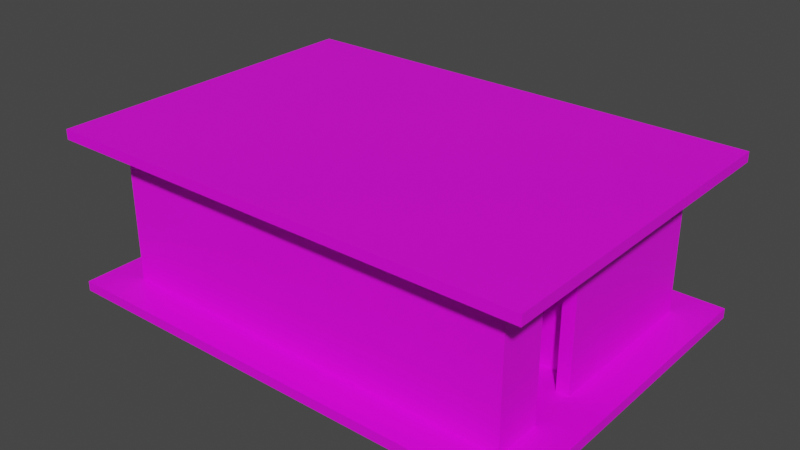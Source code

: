 # Source: casa_bin.blend  (saved by Blender 2.91.10; exported with 4.5.12 LTS)
import bpy
from mathutils import Matrix  # noqa: F401  (used for matrix-valued properties, if any)

bpy.ops.wm.read_factory_settings(use_empty=True)
scene = bpy.context.scene
scene.name = 'Scene'

# ---- collections
col_casa2_svg = bpy.data.collections.new('casa2.svg'); scene.collection.children.link(col_casa2_svg)

# ---- images (referenced by path relative to the original .blend; pixels are not part of the script)
import os
ASSET_DIR = os.environ.get("B2B_ASSET_DIR", "")  # directory of the original .blend (textures are referenced by path, not embedded)
HERE = os.path.dirname(os.path.abspath(__file__))  # packed textures are extracted next to this script under _unpacked/

def load_image(name, relpath, width, height, colorspace="sRGB"):
    """Load a texture the original file referenced (path relative to the .blend, or extracted next to this script)."""
    p = next((c for c in (os.path.join(HERE, relpath), os.path.join(ASSET_DIR, relpath)) if relpath and os.path.exists(c)), "")
    if p:
        img = bpy.data.images.load(p, check_existing=True)
        img.name = name
    else:  # same state as the original file: an image datablock whose file is absent (Cycles renders it pink)
        img = bpy.data.images.new(name, width, height)
        img.source = "FILE"
        img.filepath = "//" + (relpath or name)
    img.colorspace_settings.name = colorspace
    return img
img_the_biggest_wet_bake_jpg = load_image('the biggest wet bake.jpg', 'the biggest wet bake.jpg', 1024, 1024, 'sRGB')

# ---- materials (node trees are filled in below, after node groups)
mat_navpoints = bpy.data.materials.new('navpoints')
mat_living_room = bpy.data.materials.new('living room')
mat_roof_bathroom = bpy.data.materials.new('roof bathroom')
mat_roof = bpy.data.materials.new('roof')
mat_roof_room = bpy.data.materials.new('roof room')
mat_floor = bpy.data.materials.new('floor')
mat_floor_living = bpy.data.materials.new('floor living')
mat_floor_room = bpy.data.materials.new('floor room')
mat_walls_bathroom = bpy.data.materials.new('walls bathroom')
mat_walls_room = bpy.data.materials.new('walls room')
mat_outside = bpy.data.materials.new('outside')
mat_floor_bathroom = bpy.data.materials.new('floor bathroom')

# ---- material node trees
mat_navpoints.use_nodes = True; mat_navpoints.node_tree.nodes.clear()
_N = mat_navpoints.node_tree.nodes; _L = mat_navpoints.node_tree.links
n0 = _N.new('ShaderNodeBsdfPrincipled'); n0.name = 'Principled BSDF'; n0.location = (10, 300)
n0.distribution = 'GGX'
n0.subsurface_method = 'BURLEY'
n0.inputs[0].default_value = (0.8, 0.01119, 0.02042, 1.0)
n0.inputs[3].default_value = 1.45
n0.inputs[27].default_value = (0.0, 0.0, 0.0, 1.0)
n0.inputs[28].default_value = 1.0
n1 = _N.new('ShaderNodeOutputMaterial'); n1.name = 'Material Output'; n1.location = (300, 300)
_L.new(n0.outputs[0], n1.inputs[0])
n1.is_active_output = True
mat_living_room.use_nodes = True; mat_living_room.node_tree.nodes.clear()
_N = mat_living_room.node_tree.nodes; _L = mat_living_room.node_tree.links
n0 = _N.new('ShaderNodeBsdfPrincipled'); n0.name = 'Principled BSDF'; n0.location = (10, 300)
n0.distribution = 'GGX'
n0.subsurface_method = 'BURLEY'
n0.inputs[3].default_value = 1.45
n0.inputs[27].default_value = (0.0, 0.0, 0.0, 1.0)
n0.inputs[28].default_value = 1.0
n1 = _N.new('ShaderNodeOutputMaterial'); n1.name = 'Material Output'; n1.location = (300, 300)
n2 = _N.new('ShaderNodeTexImage'); n2.name = 'Image Texture'; n2.location = (-369, 256)
n2.image = img_the_biggest_wet_bake_jpg
_L.new(n0.outputs[0], n1.inputs[0])
_L.new(n2.outputs[0], n0.inputs[0])
n1.is_active_output = True
mat_roof_bathroom.use_nodes = True; mat_roof_bathroom.node_tree.nodes.clear()
_N = mat_roof_bathroom.node_tree.nodes; _L = mat_roof_bathroom.node_tree.links
n0 = _N.new('ShaderNodeBsdfPrincipled'); n0.name = 'Principled BSDF'; n0.location = (10, 300)
n0.distribution = 'GGX'
n0.subsurface_method = 'BURLEY'
n0.inputs[3].default_value = 1.45
n0.inputs[27].default_value = (0.0, 0.0, 0.0, 1.0)
n0.inputs[28].default_value = 1.0
n1 = _N.new('ShaderNodeOutputMaterial'); n1.name = 'Material Output'; n1.location = (300, 300)
n2 = _N.new('ShaderNodeTexImage'); n2.name = 'Image Texture'; n2.location = (-403, 181)
n2.image = img_the_biggest_wet_bake_jpg
_L.new(n0.outputs[0], n1.inputs[0])
_L.new(n2.outputs[0], n0.inputs[0])
n1.is_active_output = True
mat_roof.use_nodes = True; mat_roof.node_tree.nodes.clear()
_N = mat_roof.node_tree.nodes; _L = mat_roof.node_tree.links
n0 = _N.new('ShaderNodeBsdfPrincipled'); n0.name = 'Principled BSDF'; n0.location = (10, 300)
n0.distribution = 'GGX'
n0.subsurface_method = 'BURLEY'
n0.inputs[3].default_value = 1.45
n0.inputs[27].default_value = (0.0, 0.0, 0.0, 1.0)
n0.inputs[28].default_value = 1.0
n1 = _N.new('ShaderNodeOutputMaterial'); n1.name = 'Material Output'; n1.location = (300, 300)
n2 = _N.new('ShaderNodeTexImage'); n2.name = 'Image Texture'; n2.location = (-403, 181)
n2.image = img_the_biggest_wet_bake_jpg
_L.new(n0.outputs[0], n1.inputs[0])
_L.new(n2.outputs[0], n0.inputs[0])
n1.is_active_output = True
mat_roof_room.use_nodes = True; mat_roof_room.node_tree.nodes.clear()
_N = mat_roof_room.node_tree.nodes; _L = mat_roof_room.node_tree.links
n0 = _N.new('ShaderNodeBsdfPrincipled'); n0.name = 'Principled BSDF'; n0.location = (10, 300)
n0.distribution = 'GGX'
n0.subsurface_method = 'BURLEY'
n0.inputs[3].default_value = 1.45
n0.inputs[27].default_value = (0.0, 0.0, 0.0, 1.0)
n0.inputs[28].default_value = 1.0
n1 = _N.new('ShaderNodeOutputMaterial'); n1.name = 'Material Output'; n1.location = (300, 300)
n2 = _N.new('ShaderNodeTexImage'); n2.name = 'Image Texture'; n2.location = (-403, 181)
n2.image = img_the_biggest_wet_bake_jpg
_L.new(n0.outputs[0], n1.inputs[0])
_L.new(n2.outputs[0], n0.inputs[0])
n1.is_active_output = True
mat_floor.use_nodes = True; mat_floor.node_tree.nodes.clear()
_N = mat_floor.node_tree.nodes; _L = mat_floor.node_tree.links
n0 = _N.new('ShaderNodeBsdfPrincipled'); n0.name = 'Principled BSDF'; n0.location = (10, 300)
n0.distribution = 'GGX'
n0.subsurface_method = 'BURLEY'
n0.inputs[3].default_value = 1.45
n0.inputs[27].default_value = (0.0, 0.0, 0.0, 1.0)
n0.inputs[28].default_value = 1.0
n1 = _N.new('ShaderNodeOutputMaterial'); n1.name = 'Material Output'; n1.location = (300, 300)
n2 = _N.new('ShaderNodeTexImage'); n2.name = 'Image Texture'; n2.location = (-403, 181)
n2.image = img_the_biggest_wet_bake_jpg
_L.new(n0.outputs[0], n1.inputs[0])
_L.new(n2.outputs[0], n0.inputs[0])
n1.is_active_output = True
mat_floor_living.use_nodes = True; mat_floor_living.node_tree.nodes.clear()
_N = mat_floor_living.node_tree.nodes; _L = mat_floor_living.node_tree.links
n0 = _N.new('ShaderNodeBsdfPrincipled'); n0.name = 'Principled BSDF'; n0.location = (10, 300)
n0.distribution = 'GGX'
n0.subsurface_method = 'BURLEY'
n0.inputs[3].default_value = 1.45
n0.inputs[27].default_value = (0.0, 0.0, 0.0, 1.0)
n0.inputs[28].default_value = 1.0
n1 = _N.new('ShaderNodeOutputMaterial'); n1.name = 'Material Output'; n1.location = (300, 300)
n2 = _N.new('ShaderNodeTexImage'); n2.name = 'Image Texture'; n2.location = (-403, 181)
n2.image = img_the_biggest_wet_bake_jpg
_L.new(n0.outputs[0], n1.inputs[0])
_L.new(n2.outputs[0], n0.inputs[0])
n1.is_active_output = True
mat_floor_room.use_nodes = True; mat_floor_room.node_tree.nodes.clear()
_N = mat_floor_room.node_tree.nodes; _L = mat_floor_room.node_tree.links
n0 = _N.new('ShaderNodeBsdfPrincipled'); n0.name = 'Principled BSDF'; n0.location = (10, 300)
n0.distribution = 'GGX'
n0.subsurface_method = 'BURLEY'
n0.inputs[3].default_value = 1.45
n0.inputs[27].default_value = (0.0, 0.0, 0.0, 1.0)
n0.inputs[28].default_value = 1.0
n1 = _N.new('ShaderNodeOutputMaterial'); n1.name = 'Material Output'; n1.location = (300, 300)
n2 = _N.new('ShaderNodeTexImage'); n2.name = 'Image Texture'; n2.location = (-403, 181)
n2.image = img_the_biggest_wet_bake_jpg
_L.new(n0.outputs[0], n1.inputs[0])
_L.new(n2.outputs[0], n0.inputs[0])
n1.is_active_output = True
mat_walls_bathroom.use_nodes = True; mat_walls_bathroom.node_tree.nodes.clear()
_N = mat_walls_bathroom.node_tree.nodes; _L = mat_walls_bathroom.node_tree.links
n0 = _N.new('ShaderNodeBsdfPrincipled'); n0.name = 'Principled BSDF'; n0.location = (10, 300)
n0.distribution = 'GGX'
n0.subsurface_method = 'BURLEY'
n0.inputs[3].default_value = 1.45
n0.inputs[27].default_value = (0.0, 0.0, 0.0, 1.0)
n0.inputs[28].default_value = 1.0
n1 = _N.new('ShaderNodeOutputMaterial'); n1.name = 'Material Output'; n1.location = (300, 300)
n2 = _N.new('ShaderNodeTexImage'); n2.name = 'Image Texture'; n2.location = (-403, 181)
n2.image = img_the_biggest_wet_bake_jpg
_L.new(n0.outputs[0], n1.inputs[0])
_L.new(n2.outputs[0], n0.inputs[0])
n1.is_active_output = True
mat_walls_room.use_nodes = True; mat_walls_room.node_tree.nodes.clear()
_N = mat_walls_room.node_tree.nodes; _L = mat_walls_room.node_tree.links
n0 = _N.new('ShaderNodeBsdfPrincipled'); n0.name = 'Principled BSDF'; n0.location = (10, 300)
n0.distribution = 'GGX'
n0.subsurface_method = 'BURLEY'
n0.inputs[3].default_value = 1.45
n0.inputs[27].default_value = (0.0, 0.0, 0.0, 1.0)
n0.inputs[28].default_value = 1.0
n1 = _N.new('ShaderNodeOutputMaterial'); n1.name = 'Material Output'; n1.location = (300, 300)
n2 = _N.new('ShaderNodeTexImage'); n2.name = 'Image Texture'; n2.location = (-403, 181)
n2.image = img_the_biggest_wet_bake_jpg
_L.new(n0.outputs[0], n1.inputs[0])
_L.new(n2.outputs[0], n0.inputs[0])
n1.is_active_output = True
mat_outside.use_nodes = True; mat_outside.node_tree.nodes.clear()
_N = mat_outside.node_tree.nodes; _L = mat_outside.node_tree.links
n0 = _N.new('ShaderNodeBsdfPrincipled'); n0.name = 'Principled BSDF'; n0.location = (10, 300)
n0.distribution = 'GGX'
n0.subsurface_method = 'BURLEY'
n0.inputs[3].default_value = 1.45
n0.inputs[27].default_value = (0.0, 0.0, 0.0, 1.0)
n0.inputs[28].default_value = 1.0
n1 = _N.new('ShaderNodeOutputMaterial'); n1.name = 'Material Output'; n1.location = (300, 300)
n2 = _N.new('ShaderNodeTexImage'); n2.name = 'Image Texture'; n2.location = (-403, 181)
n2.image = img_the_biggest_wet_bake_jpg
_L.new(n0.outputs[0], n1.inputs[0])
_L.new(n2.outputs[0], n0.inputs[0])
n1.is_active_output = True
mat_floor_bathroom.use_nodes = True; mat_floor_bathroom.node_tree.nodes.clear()
_N = mat_floor_bathroom.node_tree.nodes; _L = mat_floor_bathroom.node_tree.links
n0 = _N.new('ShaderNodeBsdfPrincipled'); n0.name = 'Principled BSDF'; n0.location = (10, 300)
n0.distribution = 'GGX'
n0.subsurface_method = 'BURLEY'
n0.inputs[3].default_value = 1.45
n0.inputs[27].default_value = (0.0, 0.0, 0.0, 1.0)
n0.inputs[28].default_value = 1.0
n1 = _N.new('ShaderNodeOutputMaterial'); n1.name = 'Material Output'; n1.location = (300, 300)
n2 = _N.new('ShaderNodeTexImage'); n2.name = 'Image Texture'; n2.location = (-403, 181)
n2.image = img_the_biggest_wet_bake_jpg
_L.new(n0.outputs[0], n1.inputs[0])
_L.new(n2.outputs[0], n0.inputs[0])
n1.is_active_output = True

# ---- world
world_world = bpy.data.worlds.new('World'); scene.world = world_world
world_world.use_nodes = True; world_world.node_tree.nodes.clear()
_N = world_world.node_tree.nodes; _L = world_world.node_tree.links
n0 = _N.new('ShaderNodeOutputWorld'); n0.name = 'World Output'; n0.location = (300, 300)
n1 = _N.new('ShaderNodeBackground'); n1.name = 'Background'; n1.location = (10, 300)
n1.inputs[0].default_value = (0.05088, 0.05088, 0.05088, 1.0)
_L.new(n1.outputs[0], n0.inputs[0])
n0.is_active_output = True
world_world.color = (0.05088, 0.05088, 0.05088)
world_world.use_sun_shadow = False
world_world.sun_shadow_jitter_overblur = 0.0

# ---- meshes
me_cylinder_003 = bpy.data.meshes.new('Cylinder.003')
me_cylinder_003.from_pydata([(3.725e-09, 0.1627, -0.1627), (3.725e-09, 0.1627, 0.1627), (0.1151, 0.1151, -0.1627), (0.1151, 0.1151, 0.1627), (0.1627, -8.976e-09, -0.1627), (0.1627, -8.976e-09, 0.1627), (0.1151, -0.1151, -0.1627), (0.1151, -0.1151, 0.1627), (-1.05e-08, -0.1627, -0.1627), (-1.05e-08, -0.1627, 0.1627), (-0.1151, -0.1151, -0.1627), (-0.1151, -0.1151, 0.1627), (-0.1627, 7.794e-11, -0.1627), (-0.1627, 7.794e-11, 0.1627), (-0.1151, 0.1151, -0.1627), (-0.1151, 0.1151, 0.1627)], [], [(0, 1, 3, 2), (2, 3, 5, 4), (4, 5, 7, 6), (6, 7, 9, 8), (8, 9, 11, 10), (10, 11, 13, 12), (3, 1, 15, 13, 11, 9, 7, 5), (12, 13, 15, 14), (14, 15, 1, 0), (0, 2, 4, 6, 8, 10, 12, 14)])
_uv = me_cylinder_003.uv_layers.new(name='UVMap')
_uv.uv.foreach_set('vector', [1.0, 0.5, 1.0, 1.0, 0.875, 1.0, 0.875, 0.5, 0.875, 0.5, 0.875, 1.0, 0.75, 1.0, 0.75, 0.5, 0.75, 0.5, 0.75, 1.0, 0.625, 1.0, 0.625, 0.5, 0.625, 0.5, 0.625, 1.0, 0.5, 1.0, 0.5, 0.5, 0.5, 0.5, 0.5, 1.0, 0.375, 1.0, 0.375, 0.5, 0.375, 0.5, 0.375, 1.0, 0.25, 1.0, 0.25, 0.5, 0.4197, 0.4197, 0.25, 0.49, 0.08029, 0.4197, 0.01, 0.25, 0.08029, 0.08029, 0.25, 0.01, 0.4197, 0.08029, 0.49, 0.25, 0.25, 0.5, 0.25, 1.0, 0.125, 1.0, 0.125, 0.5, 0.125, 0.5, 0.125, 1.0, 0.0, 1.0, 0.0, 0.5, 0.75, 0.49, 0.9197, 0.4197, 0.99, 0.25, 0.9197, 0.08029, 0.75, 0.01, 0.5803, 0.08029, 0.51, 0.25, 0.5803, 0.4197])
me_cylinder_003.materials.append(mat_navpoints)
me_cylinder_003.use_remesh_fix_poles = True
me_cylinder_003.use_remesh_preserve_attributes = False
me_cylinder_003.use_mirror_vertex_groups = False
me_cylinder_003.update()
me_cylinder_008 = bpy.data.meshes.new('Cylinder.008')
me_cylinder_008.from_pydata([(4.768e-07, 0.1627, -0.1627), (0.1151, 0.1151, -0.1627), (4.768e-07, 0.1627, 0.1627), (-0.1151, 0.1151, -0.1627), (-0.1627, 2.384e-07, -0.1627), (-0.1151, 0.1151, 0.1627), (-0.1627, 2.384e-07, 0.1627), (-0.1151, -0.1151, 0.1627), (4.768e-07, -0.1627, 0.1627), (-0.1151, -0.1151, -0.1627), (4.768e-07, -0.1627, -0.1627), (0.1151, -0.1151, -0.1627), (0.1627, 2.384e-07, -0.1627), (0.1151, -0.1151, 0.1627), (0.1627, 2.384e-07, 0.1627), (0.1151, 0.1151, 0.1627)], [], [(0, 1, 12, 11, 10, 9, 4, 3), (0, 2, 15, 1), (3, 5, 2, 0), (4, 6, 5, 3), (15, 2, 5, 6, 7, 8, 13, 14), (9, 7, 6, 4), (10, 8, 7, 9), (11, 13, 8, 10), (12, 14, 13, 11), (1, 15, 14, 12)])
_uv = me_cylinder_008.uv_layers.new(name='UVMap')
_uv.uv.foreach_set('vector', [0.75, 0.49, 0.9197, 0.4197, 0.99, 0.25, 0.9197, 0.08029, 0.75, 0.01, 0.5803, 0.08029, 0.51, 0.25, 0.5803, 0.4197, 1.0, 0.5, 1.0, 1.0, 0.875, 1.0, 0.875, 0.5, 0.125, 0.5, 0.125, 1.0, 0.0, 1.0, 0.0, 0.5, 0.25, 0.5, 0.25, 1.0, 0.125, 1.0, 0.125, 0.5, 0.4197, 0.4197, 0.25, 0.49, 0.08029, 0.4197, 0.01, 0.25, 0.08029, 0.08029, 0.25, 0.01, 0.4197, 0.08029, 0.49, 0.25, 0.375, 0.5, 0.375, 1.0, 0.25, 1.0, 0.25, 0.5, 0.5, 0.5, 0.5, 1.0, 0.375, 1.0, 0.375, 0.5, 0.625, 0.5, 0.625, 1.0, 0.5, 1.0, 0.5, 0.5, 0.75, 0.5, 0.75, 1.0, 0.625, 1.0, 0.625, 0.5, 0.875, 0.5, 0.875, 1.0, 0.75, 1.0, 0.75, 0.5])
me_cylinder_008.materials.append(mat_navpoints)
me_cylinder_008.use_remesh_fix_poles = True
me_cylinder_008.use_remesh_preserve_attributes = False
me_cylinder_008.use_mirror_vertex_groups = False
me_cylinder_008.update()
me_cylinder_009 = bpy.data.meshes.new('Cylinder.009')
me_cylinder_009.from_pydata([(2.384e-07, 0.1627, -0.1627), (0.1151, 0.1151, -0.1627), (2.384e-07, 0.1627, 0.1627), (-0.1151, 0.1151, -0.1627), (-0.1627, -4.768e-07, -0.1627), (-0.1151, 0.1151, 0.1627), (-0.1627, -4.768e-07, 0.1627), (-0.1151, -0.1151, 0.1627), (2.384e-07, -0.1627, 0.1627), (-0.1151, -0.1151, -0.1627), (2.384e-07, -0.1627, -0.1627), (0.1151, -0.1151, -0.1627), (0.1627, -4.768e-07, -0.1627), (0.1151, -0.1151, 0.1627), (0.1627, -4.768e-07, 0.1627), (0.1151, 0.1151, 0.1627)], [], [(0, 1, 12, 11, 10, 9, 4, 3), (0, 2, 15, 1), (3, 5, 2, 0), (4, 6, 5, 3), (15, 2, 5, 6, 7, 8, 13, 14), (9, 7, 6, 4), (10, 8, 7, 9), (11, 13, 8, 10), (12, 14, 13, 11), (1, 15, 14, 12)])
_uv = me_cylinder_009.uv_layers.new(name='UVMap')
_uv.uv.foreach_set('vector', [0.75, 0.49, 0.9197, 0.4197, 0.99, 0.25, 0.9197, 0.08029, 0.75, 0.01, 0.5803, 0.08029, 0.51, 0.25, 0.5803, 0.4197, 1.0, 0.5, 1.0, 1.0, 0.875, 1.0, 0.875, 0.5, 0.125, 0.5, 0.125, 1.0, 0.0, 1.0, 0.0, 0.5, 0.25, 0.5, 0.25, 1.0, 0.125, 1.0, 0.125, 0.5, 0.4197, 0.4197, 0.25, 0.49, 0.08029, 0.4197, 0.01, 0.25, 0.08029, 0.08029, 0.25, 0.01, 0.4197, 0.08029, 0.49, 0.25, 0.375, 0.5, 0.375, 1.0, 0.25, 1.0, 0.25, 0.5, 0.5, 0.5, 0.5, 1.0, 0.375, 1.0, 0.375, 0.5, 0.625, 0.5, 0.625, 1.0, 0.5, 1.0, 0.5, 0.5, 0.75, 0.5, 0.75, 1.0, 0.625, 1.0, 0.625, 0.5, 0.875, 0.5, 0.875, 1.0, 0.75, 1.0, 0.75, 0.5])
me_cylinder_009.materials.append(mat_navpoints)
me_cylinder_009.use_remesh_fix_poles = True
me_cylinder_009.use_remesh_preserve_attributes = False
me_cylinder_009.use_mirror_vertex_groups = False
me_cylinder_009.update()
me_cylinder_010 = bpy.data.meshes.new('Cylinder.010')
me_cylinder_010.from_pydata([(7.451e-09, 0.1627, -0.1627), (0.1151, 0.1151, -0.1627), (7.451e-09, 0.1627, 0.1627), (-0.1151, 0.1151, -0.1627), (-0.1627, 0.0, -0.1627), (-0.1151, 0.1151, 0.1627), (-0.1627, 0.0, 0.1627), (-0.1151, -0.1151, 0.1627), (-7.451e-09, -0.1627, 0.1627), (-0.1151, -0.1151, -0.1627), (-7.451e-09, -0.1627, -0.1627), (0.1151, -0.1151, -0.1627), (0.1627, 0.0, -0.1627), (0.1151, -0.1151, 0.1627), (0.1627, 0.0, 0.1627), (0.1151, 0.1151, 0.1627)], [], [(0, 1, 12, 11, 10, 9, 4, 3), (0, 2, 15, 1), (3, 5, 2, 0), (4, 6, 5, 3), (15, 2, 5, 6, 7, 8, 13, 14), (9, 7, 6, 4), (10, 8, 7, 9), (11, 13, 8, 10), (12, 14, 13, 11), (1, 15, 14, 12)])
_uv = me_cylinder_010.uv_layers.new(name='UVMap')
_uv.uv.foreach_set('vector', [0.75, 0.49, 0.9197, 0.4197, 0.99, 0.25, 0.9197, 0.08029, 0.75, 0.01, 0.5803, 0.08029, 0.51, 0.25, 0.5803, 0.4197, 1.0, 0.5, 1.0, 1.0, 0.875, 1.0, 0.875, 0.5, 0.125, 0.5, 0.125, 1.0, 0.0, 1.0, 0.0, 0.5, 0.25, 0.5, 0.25, 1.0, 0.125, 1.0, 0.125, 0.5, 0.4197, 0.4197, 0.25, 0.49, 0.08029, 0.4197, 0.01, 0.25, 0.08029, 0.08029, 0.25, 0.01, 0.4197, 0.08029, 0.49, 0.25, 0.375, 0.5, 0.375, 1.0, 0.25, 1.0, 0.25, 0.5, 0.5, 0.5, 0.5, 1.0, 0.375, 1.0, 0.375, 0.5, 0.625, 0.5, 0.625, 1.0, 0.5, 1.0, 0.5, 0.5, 0.75, 0.5, 0.75, 1.0, 0.625, 1.0, 0.625, 0.5, 0.875, 0.5, 0.875, 1.0, 0.75, 1.0, 0.75, 0.5])
me_cylinder_010.materials.append(mat_navpoints)
me_cylinder_010.use_remesh_fix_poles = True
me_cylinder_010.use_remesh_preserve_attributes = False
me_cylinder_010.use_mirror_vertex_groups = False
me_cylinder_010.update()
me_cylinder_011 = bpy.data.meshes.new('Cylinder.011')
me_cylinder_011.from_pydata([(-2.384e-07, 0.1627, -0.1627), (0.1151, 0.1151, -0.1627), (-2.384e-07, 0.1627, 0.1627), (-0.1151, 0.1151, -0.1627), (-0.1627, 0.0, -0.1627), (-0.1151, 0.1151, 0.1627), (-0.1627, 0.0, 0.1627), (-0.1151, -0.1151, 0.1627), (-2.384e-07, -0.1627, 0.1627), (-0.1151, -0.1151, -0.1627), (-2.384e-07, -0.1627, -0.1627), (0.1151, -0.1151, -0.1627), (0.1627, 0.0, -0.1627), (0.1151, -0.1151, 0.1627), (0.1627, 0.0, 0.1627), (0.1151, 0.1151, 0.1627)], [], [(0, 1, 12, 11, 10, 9, 4, 3), (0, 2, 15, 1), (3, 5, 2, 0), (4, 6, 5, 3), (15, 2, 5, 6, 7, 8, 13, 14), (9, 7, 6, 4), (10, 8, 7, 9), (11, 13, 8, 10), (12, 14, 13, 11), (1, 15, 14, 12)])
_uv = me_cylinder_011.uv_layers.new(name='UVMap')
_uv.uv.foreach_set('vector', [0.75, 0.49, 0.9197, 0.4197, 0.99, 0.25, 0.9197, 0.08029, 0.75, 0.01, 0.5803, 0.08029, 0.51, 0.25, 0.5803, 0.4197, 1.0, 0.5, 1.0, 1.0, 0.875, 1.0, 0.875, 0.5, 0.125, 0.5, 0.125, 1.0, 0.0, 1.0, 0.0, 0.5, 0.25, 0.5, 0.25, 1.0, 0.125, 1.0, 0.125, 0.5, 0.4197, 0.4197, 0.25, 0.49, 0.08029, 0.4197, 0.01, 0.25, 0.08029, 0.08029, 0.25, 0.01, 0.4197, 0.08029, 0.49, 0.25, 0.375, 0.5, 0.375, 1.0, 0.25, 1.0, 0.25, 0.5, 0.5, 0.5, 0.5, 1.0, 0.375, 1.0, 0.375, 0.5, 0.625, 0.5, 0.625, 1.0, 0.5, 1.0, 0.5, 0.5, 0.75, 0.5, 0.75, 1.0, 0.625, 1.0, 0.625, 0.5, 0.875, 0.5, 0.875, 1.0, 0.75, 1.0, 0.75, 0.5])
me_cylinder_011.materials.append(mat_navpoints)
me_cylinder_011.use_remesh_fix_poles = True
me_cylinder_011.use_remesh_preserve_attributes = False
me_cylinder_011.use_mirror_vertex_groups = False
me_cylinder_011.update()
me_cylinder_012 = bpy.data.meshes.new('Cylinder.012')
me_cylinder_012.from_pydata([(0.0, 0.1627, -0.1627), (0.1151, 0.1151, -0.1627), (0.0, 0.1627, 0.1627), (-0.1151, 0.1151, -0.1627), (-0.1627, 1.863e-09, -0.1627), (-0.1151, 0.1151, 0.1627), (-0.1627, 1.863e-09, 0.1627), (-0.1151, -0.1151, 0.1627), (0.0, -0.1627, 0.1627), (-0.1151, -0.1151, -0.1627), (0.0, -0.1627, -0.1627), (0.1151, -0.1151, -0.1627), (0.1627, -7.451e-09, -0.1627), (0.1151, -0.1151, 0.1627), (0.1627, -7.451e-09, 0.1627), (0.1151, 0.1151, 0.1627)], [], [(0, 1, 12, 11, 10, 9, 4, 3), (0, 2, 15, 1), (3, 5, 2, 0), (4, 6, 5, 3), (15, 2, 5, 6, 7, 8, 13, 14), (9, 7, 6, 4), (10, 8, 7, 9), (11, 13, 8, 10), (12, 14, 13, 11), (1, 15, 14, 12)])
_uv = me_cylinder_012.uv_layers.new(name='UVMap')
_uv.uv.foreach_set('vector', [0.75, 0.49, 0.9197, 0.4197, 0.99, 0.25, 0.9197, 0.08029, 0.75, 0.01, 0.5803, 0.08029, 0.51, 0.25, 0.5803, 0.4197, 1.0, 0.5, 1.0, 1.0, 0.875, 1.0, 0.875, 0.5, 0.125, 0.5, 0.125, 1.0, 0.0, 1.0, 0.0, 0.5, 0.25, 0.5, 0.25, 1.0, 0.125, 1.0, 0.125, 0.5, 0.4197, 0.4197, 0.25, 0.49, 0.08029, 0.4197, 0.01, 0.25, 0.08029, 0.08029, 0.25, 0.01, 0.4197, 0.08029, 0.49, 0.25, 0.375, 0.5, 0.375, 1.0, 0.25, 1.0, 0.25, 0.5, 0.5, 0.5, 0.5, 1.0, 0.375, 1.0, 0.375, 0.5, 0.625, 0.5, 0.625, 1.0, 0.5, 1.0, 0.5, 0.5, 0.75, 0.5, 0.75, 1.0, 0.625, 1.0, 0.625, 0.5, 0.875, 0.5, 0.875, 1.0, 0.75, 1.0, 0.75, 0.5])
me_cylinder_012.materials.append(mat_navpoints)
me_cylinder_012.use_remesh_fix_poles = True
me_cylinder_012.use_remesh_preserve_attributes = False
me_cylinder_012.use_mirror_vertex_groups = False
me_cylinder_012.update()
me_cylinder_013 = bpy.data.meshes.new('Cylinder.013')
me_cylinder_013.from_pydata([(4.768e-07, 0.1627, -0.1627), (0.1151, 0.1151, -0.1627), (4.768e-07, 0.1627, 0.1627), (-0.1151, 0.1151, -0.1627), (-0.1627, 0.0, -0.1627), (-0.1151, 0.1151, 0.1627), (-0.1627, 0.0, 0.1627), (-0.1151, -0.1151, 0.1627), (4.768e-07, -0.1627, 0.1627), (-0.1151, -0.1151, -0.1627), (4.768e-07, -0.1627, -0.1627), (0.1151, -0.1151, -0.1627), (0.1627, 0.0, -0.1627), (0.1151, -0.1151, 0.1627), (0.1627, 0.0, 0.1627), (0.1151, 0.1151, 0.1627)], [], [(0, 1, 12, 11, 10, 9, 4, 3), (0, 2, 15, 1), (3, 5, 2, 0), (4, 6, 5, 3), (15, 2, 5, 6, 7, 8, 13, 14), (9, 7, 6, 4), (10, 8, 7, 9), (11, 13, 8, 10), (12, 14, 13, 11), (1, 15, 14, 12)])
_uv = me_cylinder_013.uv_layers.new(name='UVMap')
_uv.uv.foreach_set('vector', [0.75, 0.49, 0.9197, 0.4197, 0.99, 0.25, 0.9197, 0.08029, 0.75, 0.01, 0.5803, 0.08029, 0.51, 0.25, 0.5803, 0.4197, 1.0, 0.5, 1.0, 1.0, 0.875, 1.0, 0.875, 0.5, 0.125, 0.5, 0.125, 1.0, 0.0, 1.0, 0.0, 0.5, 0.25, 0.5, 0.25, 1.0, 0.125, 1.0, 0.125, 0.5, 0.4197, 0.4197, 0.25, 0.49, 0.08029, 0.4197, 0.01, 0.25, 0.08029, 0.08029, 0.25, 0.01, 0.4197, 0.08029, 0.49, 0.25, 0.375, 0.5, 0.375, 1.0, 0.25, 1.0, 0.25, 0.5, 0.5, 0.5, 0.5, 1.0, 0.375, 1.0, 0.375, 0.5, 0.625, 0.5, 0.625, 1.0, 0.5, 1.0, 0.5, 0.5, 0.75, 0.5, 0.75, 1.0, 0.625, 1.0, 0.625, 0.5, 0.875, 0.5, 0.875, 1.0, 0.75, 1.0, 0.75, 0.5])
me_cylinder_013.materials.append(mat_navpoints)
me_cylinder_013.use_remesh_fix_poles = True
me_cylinder_013.use_remesh_preserve_attributes = False
me_cylinder_013.use_mirror_vertex_groups = False
me_cylinder_013.update()
me_cylinder_014 = bpy.data.meshes.new('Cylinder.014')
me_cylinder_014.from_pydata([(-9.537e-07, 0.1627, -0.1627), (0.1151, 0.1151, -0.1627), (-9.537e-07, 0.1627, 0.1627), (-0.1151, 0.1151, -0.1627), (-0.1627, 3.725e-09, -0.1627), (-0.1151, 0.1151, 0.1627), (-0.1627, 3.725e-09, 0.1627), (-0.1151, -0.1151, 0.1627), (-9.537e-07, -0.1627, 0.1627), (-0.1151, -0.1151, -0.1627), (-9.537e-07, -0.1627, -0.1627), (0.1151, -0.1151, -0.1627), (0.1627, -7.451e-09, -0.1627), (0.1151, -0.1151, 0.1627), (0.1627, -7.451e-09, 0.1627), (0.1151, 0.1151, 0.1627)], [], [(0, 1, 12, 11, 10, 9, 4, 3), (0, 2, 15, 1), (3, 5, 2, 0), (4, 6, 5, 3), (15, 2, 5, 6, 7, 8, 13, 14), (9, 7, 6, 4), (10, 8, 7, 9), (11, 13, 8, 10), (12, 14, 13, 11), (1, 15, 14, 12)])
_uv = me_cylinder_014.uv_layers.new(name='UVMap')
_uv.uv.foreach_set('vector', [0.75, 0.49, 0.9197, 0.4197, 0.99, 0.25, 0.9197, 0.08029, 0.75, 0.01, 0.5803, 0.08029, 0.51, 0.25, 0.5803, 0.4197, 1.0, 0.5, 1.0, 1.0, 0.875, 1.0, 0.875, 0.5, 0.125, 0.5, 0.125, 1.0, 0.0, 1.0, 0.0, 0.5, 0.25, 0.5, 0.25, 1.0, 0.125, 1.0, 0.125, 0.5, 0.4197, 0.4197, 0.25, 0.49, 0.08029, 0.4197, 0.01, 0.25, 0.08029, 0.08029, 0.25, 0.01, 0.4197, 0.08029, 0.49, 0.25, 0.375, 0.5, 0.375, 1.0, 0.25, 1.0, 0.25, 0.5, 0.5, 0.5, 0.5, 1.0, 0.375, 1.0, 0.375, 0.5, 0.625, 0.5, 0.625, 1.0, 0.5, 1.0, 0.5, 0.5, 0.75, 0.5, 0.75, 1.0, 0.625, 1.0, 0.625, 0.5, 0.875, 0.5, 0.875, 1.0, 0.75, 1.0, 0.75, 0.5])
me_cylinder_014.materials.append(mat_navpoints)
me_cylinder_014.use_remesh_fix_poles = True
me_cylinder_014.use_remesh_preserve_attributes = False
me_cylinder_014.use_mirror_vertex_groups = False
me_cylinder_014.update()
me_rect4520_001 = bpy.data.meshes.new('rect4520.001')
me_rect4520_001.from_pydata([], [], [])
_uv = me_rect4520_001.uv_layers.new(name='UVMap')
_uv.uv.foreach_set('vector', [])
me_rect4520_001.materials.append(mat_living_room)
me_rect4520_001.materials.append(mat_roof_bathroom)
me_rect4520_001.materials.append(mat_roof)
me_rect4520_001.materials.append(mat_roof_room)
me_rect4520_001.materials.append(mat_floor)
me_rect4520_001.materials.append(mat_floor_living)
me_rect4520_001.materials.append(mat_floor_room)
me_rect4520_001.materials.append(mat_walls_bathroom)
me_rect4520_001.materials.append(mat_walls_room)
me_rect4520_001.materials.append(mat_outside)
me_rect4520_001.use_remesh_fix_poles = True
me_rect4520_001.use_remesh_preserve_attributes = False
me_rect4520_001.use_mirror_vertex_groups = False
me_rect4520_001.update()
me_rect4520_002 = bpy.data.meshes.new('rect4520.002')
me_rect4520_002.from_pydata([(7.997, 0.003486, 2.499), (0.003487, 0.003487, 2.499), (0.9965, 2.996, 2.499), (1.504, 2.996, 2.499), (1.504, 4.996, 2.499), (3.996, 2.997, 2.499), (4.748, 2.245, 2.499), (7.997, 2.246, 2.499), (3.997, 4.996, 2.497), (0.003487, 2.997, 2.497), (7.997, 0.7533, 2.497), (7.997, 1.746, 2.497), (3.997, 4.002, 2.497), (7.997, 1.747, 0.002848), (0.002986, 0.002985, 0.002848), (7.997, 0.002984, 0.002848), (1.503, 2.996, 2.997), (7.997, 0.7528, 0.002848), (1.503, 4.996, 2.997), (3.997, 4.002, 2.997), (3.996, 2.997, 2.997), (3.997, 4.002, 0.002848), (4.748, 2.246, 2.997), (3.997, 4.996, 2.997), (7.997, 2.246, 2.997), (7.997, 1.746, 2.997), (0.9968, 2.997, 2.997), (0.003391, 0.00339, 2.997), (0.00339, 2.997, 2.997), (7.997, 0.753, 2.997), (7.997, 0.00339, 2.997), (0.9971, 2.996, 0.002848), (1.503, 4.996, 0.002848), (3.997, 2.998, 0.002848), (4.748, 2.246, 0.002848), (7.997, 2.247, 0.002848), (1.503, 2.996, 0.002848), (3.997, 4.996, 0.002848), (0.003487, 2.997, 0.002848)], [], [(35, 7, 6, 34), (11, 7, 35, 13), (36, 3, 2, 31), (32, 4, 3, 36), (15, 0, 10, 17), (5, 12, 21, 33), (34, 6, 5, 33), (1, 0, 15, 14), (20, 5, 6, 22), (22, 6, 7, 24), (7, 11, 25, 24), (10, 0, 30, 29), (0, 1, 27, 30), (26, 2, 3, 16), (16, 3, 4, 18), (12, 5, 20, 19), (11, 10, 29, 25), (9, 2, 26, 28), (8, 12, 19, 23), (8, 4, 32, 37), (38, 9, 1, 14), (4, 8, 23, 18), (1, 9, 28, 27)])
_uv = me_rect4520_002.uv_layers.new(name='UVMap')
_uv.uv.foreach_set('vector', [0.2347, 0.8151, 0.1593, 0.8151, 0.1593, 0.717, 0.2347, 0.717, 0.6544, 0.8956, 0.6393, 0.8956, 0.6393, 0.8202, 0.6544, 0.8202, 0.3159, 0.8432, 0.3159, 0.9186, 0.3006, 0.9186, 0.3006, 0.8432, 0.4421, 0.8206, 0.4421, 0.896, 0.3817, 0.896, 0.3817, 0.8206, 0.707, 0.8202, 0.707, 0.8956, 0.6844, 0.8956, 0.6844, 0.8202, 0.8259, 0.9111, 0.7956, 0.911, 0.7956, 0.8356, 0.8259, 0.8356, 0.2347, 0.717, 0.1593, 0.717, 0.1593, 0.6942, 0.2347, 0.6942, 0.5884, 0.5882, 0.5884, 0.8297, 0.5129, 0.8297, 0.5129, 0.5882, 0.1442, 0.6942, 0.1593, 0.6942, 0.1593, 0.717, 0.1442, 0.717, 0.1442, 0.717, 0.1593, 0.717, 0.1593, 0.8151, 0.1442, 0.8151, 0.6393, 0.8956, 0.6544, 0.8956, 0.6544, 0.9107, 0.6393, 0.9107, 0.6844, 0.8956, 0.707, 0.8956, 0.707, 0.9107, 0.6844, 0.9107, 0.5884, 0.8297, 0.5884, 0.5882, 0.6034, 0.5882, 0.6034, 0.8297, 0.3006, 0.9336, 0.3006, 0.9186, 0.3159, 0.9186, 0.3159, 0.9336, 0.3817, 0.911, 0.3817, 0.896, 0.4421, 0.896, 0.4421, 0.911, 0.7956, 0.911, 0.8259, 0.9111, 0.8259, 0.9261, 0.7956, 0.9261, 0.6544, 0.8956, 0.6844, 0.8956, 0.6844, 0.9107, 0.6544, 0.9107, 0.2706, 0.9185, 0.3006, 0.9186, 0.3006, 0.9336, 0.2705, 0.9336, 0.7656, 0.911, 0.7956, 0.911, 0.7956, 0.9261, 0.7656, 0.9261, 0.7146, 0.709, 0.7147, 0.7843, 0.6393, 0.7844, 0.6393, 0.709, 0.1084, 0.7847, 0.03303, 0.7847, 0.03296, 0.6942, 0.1084, 0.6942, 0.7147, 0.7843, 0.7146, 0.709, 0.7297, 0.709, 0.7297, 0.7844, 0.03296, 0.6942, 0.03303, 0.7847, 0.01792, 0.7847, 0.01792, 0.6942])
me_rect4520_002.materials.append(mat_living_room)
me_rect4520_002.use_remesh_fix_poles = True
me_rect4520_002.use_remesh_preserve_attributes = False
me_rect4520_002.use_mirror_vertex_groups = False
me_rect4520_002.update()
me_rect4520_003 = bpy.data.meshes.new('rect4520.003')
me_rect4520_003.from_pydata([(0.002985, 4.996, 0.002848), (1.247, 4.996, 0.002848), (0.9971, 3.252, 0.002848), (0.9971, 2.996, 0.002848), (1.247, 3.252, 0.002848), (0.003487, 2.997, 0.002848)], [], [(1, 0, 5, 3, 2, 4)])
_uv = me_rect4520_003.uv_layers.new(name='UVMap')
_uv.uv.foreach_set('vector', [0.1992, 0.5904, 0.1992, 0.628, 0.1388, 0.628, 0.1388, 0.598, 0.1465, 0.598, 0.1465, 0.5904])
me_rect4520_003.materials.append(mat_floor_bathroom)
me_rect4520_003.use_remesh_fix_poles = True
me_rect4520_003.use_remesh_preserve_attributes = False
me_rect4520_003.use_mirror_vertex_groups = False
me_rect4520_003.update()
me_rect4520_004 = bpy.data.meshes.new('rect4520.004')
me_rect4520_004.from_pydata([(-1.003, -1.003, 2.997), (-1.003, 6.003, 2.997), (-1.003, -1.003, 3.203), (9.003, -1.003, 2.997), (9.003, 6.003, 2.997), (9.003, -1.003, 3.203), (9.003, 6.003, 3.203), (-1.003, 6.003, 3.203), (8.253, -0.2531, 2.997), (1.503, 2.996, 2.997), (-0.2532, -0.2531, 2.997), (1.503, 4.996, 2.997), (3.997, 4.002, 2.997), (3.996, 2.997, 2.997), (8.253, 5.252, 2.997), (-0.2532, 5.252, 2.997), (4.748, 2.246, 2.997), (8.253, 0.753, 2.997), (3.997, 4.996, 2.997), (8.253, 1.746, 2.997), (7.997, 2.246, 2.997), (7.997, 1.746, 2.997), (0.9968, 2.997, 2.997), (0.003391, 0.00339, 2.997), (0.00339, 2.997, 2.997), (7.997, 0.753, 2.997), (7.997, 0.00339, 2.997)], [], [(0, 2, 7, 1), (3, 5, 2, 0), (4, 6, 5, 3), (6, 7, 2, 5), (1, 7, 6, 4), (25, 26, 23, 24, 22, 9, 11, 18, 12, 13, 16, 20, 21), (19, 14, 15, 10, 0, 1, 4, 3, 8, 17), (3, 0, 10, 8)])
_uv = me_rect4520_004.uv_layers.new(name='UVMap')
_uv.uv.foreach_set('vector', [0.9759, 0.745, 0.9821, 0.745, 0.9821, 0.9567, 0.9759, 0.9567, 0.8497, 0.4975, 0.8559, 0.4975, 0.8559, 0.7998, 0.8497, 0.7998, 0.9759, 0.4975, 0.9821, 0.4975, 0.9821, 0.7091, 0.9759, 0.7091, 0.4771, 0.01792, 0.4771, 0.3202, 0.2654, 0.3202, 0.2654, 0.01792, 0.8917, 0.4975, 0.898, 0.4975, 0.898, 0.7998, 0.8917, 0.7998, 0.6411, 0.01792, 0.6638, 0.01793, 0.6638, 0.2594, 0.5733, 0.2594, 0.5733, 0.2294, 0.5734, 0.2141, 0.5129, 0.2141, 0.5129, 0.1388, 0.543, 0.1388, 0.5733, 0.1388, 0.596, 0.1161, 0.596, 0.01793, 0.6111, 0.01792, 0.394, 0.3787, 0.2881, 0.3787, 0.2881, 0.6357, 0.4544, 0.6357, 0.4771, 0.6584, 0.2654, 0.6584, 0.2654, 0.3561, 0.4771, 0.3561, 0.4544, 0.3787, 0.424, 0.3787, 0.4771, 0.3561, 0.4771, 0.6584, 0.4544, 0.6357, 0.4544, 0.3787])
me_rect4520_004.materials.append(mat_roof)
me_rect4520_004.use_remesh_fix_poles = True
me_rect4520_004.use_remesh_preserve_attributes = False
me_rect4520_004.use_mirror_vertex_groups = False
me_rect4520_004.update()
me_rect4520_005 = bpy.data.meshes.new('rect4520.005')
me_rect4520_005.from_pydata([(4.255, 3.251, 2.997), (5.002, 2.504, 2.997), (4.253, 4.996, 2.997), (7.997, 4.996, 2.997), (7.997, 2.503, 2.997), (4.253, 4.002, 2.997)], [], [(2, 3, 4, 1, 0, 5)])
_uv = me_rect4520_005.uv_layers.new(name='UVMap')
_uv.uv.foreach_set('vector', [0.2705, 0.8073, 0.2705, 0.6942, 0.3459, 0.6942, 0.3458, 0.7847, 0.3233, 0.8073, 0.3006, 0.8073])
me_rect4520_005.materials.append(mat_roof_room)
me_rect4520_005.use_remesh_fix_poles = True
me_rect4520_005.use_remesh_preserve_attributes = False
me_rect4520_005.use_mirror_vertex_groups = False
me_rect4520_005.update()
me_rect4520_006 = bpy.data.meshes.new('rect4520.006')
me_rect4520_006.from_pydata([(-1.003, -1.003, -0.2028), (-1.003, 6.003, -0.2028), (-1.003, -1.003, 0.002848), (9.003, -1.003, -0.2028), (9.003, 6.003, -0.2028), (9.003, -1.003, 0.002848), (9.003, 6.003, 0.002848), (-1.003, 6.003, 0.002848), (8.253, 1.747, 0.002848), (8.253, 0.7528, 0.002848), (8.253, 5.252, 0.002848), (8.253, -0.2529, 0.002848), (-0.2529, 5.252, 0.002848), (-0.2529, -0.2529, 0.002848)], [], [(1, 4, 3, 0), (0, 2, 7, 1), (3, 5, 2, 0), (4, 6, 5, 3), (1, 7, 6, 4), (13, 2, 5, 11), (8, 9, 11, 5, 6, 7, 2, 13, 12, 10)])
_uv = me_rect4520_006.uv_layers.new(name='UVMap')
_uv.uv.foreach_set('vector', [0.01792, 0.3202, 0.01792, 0.01792, 0.2296, 0.01792, 0.2296, 0.3202, 0.9338, 0.4975, 0.94, 0.4975, 0.94, 0.7091, 0.9338, 0.7091, 0.8076, 0.4975, 0.8138, 0.4975, 0.8138, 0.7998, 0.8076, 0.7998, 0.9371, 0.1442, 0.9433, 0.1442, 0.9433, 0.3559, 0.9371, 0.3559, 0.7656, 0.4975, 0.7718, 0.4975, 0.7718, 0.7998, 0.7656, 0.7998, 0.04058, 0.6357, 0.01792, 0.6584, 0.01792, 0.3561, 0.04058, 0.3787, 0.101, 0.3787, 0.07097, 0.3787, 0.04058, 0.3787, 0.01792, 0.3561, 0.2296, 0.3561, 0.2296, 0.6584, 0.01792, 0.6584, 0.04058, 0.6357, 0.2069, 0.6357, 0.2069, 0.3787])
me_rect4520_006.materials.append(mat_floor)
me_rect4520_006.use_remesh_fix_poles = True
me_rect4520_006.use_remesh_preserve_attributes = False
me_rect4520_006.use_mirror_vertex_groups = False
me_rect4520_006.update()
me_rect4520_007 = bpy.data.meshes.new('rect4520.007')
me_rect4520_007.from_pydata([(7.997, 1.747, 0.002848), (0.002986, 0.002985, 0.002848), (8.253, 1.747, 0.002848), (7.997, 0.002984, 0.002848), (8.253, 0.7528, 0.002848), (7.997, 0.7528, 0.002848), (3.997, 4.002, 0.002848), (0.9971, 2.996, 0.002848), (1.503, 4.996, 0.002848), (3.997, 2.998, 0.002848), (4.748, 2.246, 0.002848), (7.997, 2.247, 0.002848), (1.503, 2.996, 0.002848), (3.997, 4.996, 0.002848), (0.003487, 2.997, 0.002848)], [], [(7, 14, 1, 3, 5, 4, 2, 0, 11, 10, 9, 6, 13, 8, 12)])
_uv = me_rect4520_007.uv_layers.new(name='UVMap')
_uv.uv.foreach_set('vector', [0.1388, 0.598, 0.1388, 0.628, 0.04831, 0.628, 0.04831, 0.3865, 0.07097, 0.3865, 0.07097, 0.3787, 0.101, 0.3787, 0.101, 0.3865, 0.1161, 0.3865, 0.1161, 0.4846, 0.1388, 0.5073, 0.1691, 0.5073, 0.1992, 0.5073, 0.1992, 0.5827, 0.1388, 0.5827])
me_rect4520_007.materials.append(mat_floor_living)
me_rect4520_007.use_remesh_fix_poles = True
me_rect4520_007.use_remesh_preserve_attributes = False
me_rect4520_007.use_mirror_vertex_groups = False
me_rect4520_007.update()
me_rect4520_008 = bpy.data.meshes.new('rect4520.008')
me_rect4520_008.from_pydata([(4.254, 3.251, 0.002848), (4.253, 4.002, 0.002848), (5.002, 2.503, 0.002848), (7.997, 2.502, 0.002848), (3.997, 4.002, 0.002848), (7.997, 4.996, 0.002848), (3.997, 4.996, 0.002848)], [], [(6, 4, 1, 0, 2, 3, 5)])
_uv = me_rect4520_008.uv_layers.new(name='UVMap')
_uv.uv.foreach_set('vector', [0.1992, 0.5073, 0.1691, 0.5073, 0.1691, 0.4996, 0.1464, 0.4995, 0.1239, 0.477, 0.1238, 0.3865, 0.1992, 0.3865])
me_rect4520_008.materials.append(mat_floor_room)
me_rect4520_008.use_remesh_fix_poles = True
me_rect4520_008.use_remesh_preserve_attributes = False
me_rect4520_008.use_mirror_vertex_groups = False
me_rect4520_008.update()
me_rect4520_009 = bpy.data.meshes.new('rect4520.009')
me_rect4520_009.from_pydata([(0.003487, 4.996, 2.499), (1.247, 4.996, 2.499), (1.247, 3.253, 2.499), (0.9965, 2.996, 2.499), (0.003487, 2.997, 2.497), (0.003487, 3.252, 2.497), (0.9965, 3.252, 2.497), (0.002985, 4.996, 0.002848), (1.247, 4.996, 0.002848), (1.247, 4.996, 2.997), (0.003389, 4.996, 2.997), (0.00339, 3.252, 2.997), (0.9968, 3.252, 2.997), (1.247, 3.253, 2.997), (0.9971, 3.252, 0.002848), (0.9971, 2.996, 0.002848), (1.247, 3.252, 0.002848), (0.003487, 2.997, 0.002848)], [], [(5, 6, 3, 4), (6, 2, 16, 14), (2, 1, 8, 16), (8, 1, 0, 7), (0, 1, 9, 10), (1, 2, 13, 9), (2, 6, 12, 13), (6, 5, 11, 12), (3, 6, 14, 15), (11, 5, 0, 10), (7, 0, 5, 4, 17)])
_uv = me_rect4520_009.uv_layers.new(name='UVMap')
_uv.uv.foreach_set('vector', [0.7074, 0.2201, 0.7074, 0.2501, 0.6996, 0.2501, 0.6996, 0.2201, 0.5429, 0.8806, 0.5505, 0.8806, 0.5505, 0.956, 0.543, 0.956, 0.9145, 0.9111, 0.8618, 0.9111, 0.8618, 0.8356, 0.9145, 0.8356, 0.1818, 0.851, 0.1818, 0.9264, 0.1442, 0.9264, 0.1442, 0.851, 0.1442, 0.9264, 0.1818, 0.9264, 0.1818, 0.9414, 0.1442, 0.9414, 0.8618, 0.9111, 0.9145, 0.9111, 0.9145, 0.9261, 0.8618, 0.9261, 0.5505, 0.8806, 0.5429, 0.8806, 0.543, 0.8655, 0.5505, 0.8655, 0.5429, 0.8806, 0.5129, 0.8806, 0.5129, 0.8655, 0.543, 0.8655, 0.8919, 0.2953, 0.8996, 0.2953, 0.8996, 0.3707, 0.8919, 0.3707, 0.01792, 0.7924, 0.03303, 0.7924, 0.03296, 0.8451, 0.01792, 0.8451, 0.1084, 0.8451, 0.03296, 0.8451, 0.03303, 0.7924, 0.03303, 0.7847, 0.1084, 0.7847])
me_rect4520_009.materials.append(mat_walls_bathroom)
me_rect4520_009.use_remesh_fix_poles = True
me_rect4520_009.use_remesh_preserve_attributes = False
me_rect4520_009.use_mirror_vertex_groups = False
me_rect4520_009.update()
me_rect4520_010 = bpy.data.meshes.new('rect4520.010')
me_rect4520_010.from_pydata([(7.997, 4.996, 2.499), (7.997, 2.503, 2.499), (5.002, 2.504, 2.499), (4.255, 3.251, 2.499), (3.997, 4.996, 2.497), (4.253, 4.996, 2.499), (3.997, 4.002, 2.497), (4.253, 4.002, 2.497), (4.254, 3.251, 0.002848), (4.253, 4.002, 0.002848), (5.002, 2.503, 0.002848), (7.997, 2.502, 0.002848), (4.255, 3.251, 2.997), (3.997, 4.002, 0.002848), (5.002, 2.504, 2.997), (4.253, 4.996, 2.997), (7.997, 4.996, 2.997), (7.997, 2.503, 2.997), (4.253, 4.002, 2.997), (7.997, 4.996, 0.002848), (3.997, 4.996, 0.002848)], [], [(4, 5, 7, 6), (11, 1, 0, 19), (8, 3, 2, 10), (9, 7, 3, 8), (10, 2, 1, 11), (2, 3, 12, 14), (1, 2, 14, 17), (0, 1, 17, 16), (3, 7, 18, 12), (7, 5, 15, 18), (15, 5, 0, 16), (7, 9, 13, 6), (5, 4, 20, 19, 0)])
_uv = me_rect4520_010.uv_layers.new(name='UVMap')
_uv.uv.foreach_set('vector', [0.7509, 0.2501, 0.7432, 0.2501, 0.7432, 0.2201, 0.7509, 0.2201, 0.9013, 0.01792, 0.9013, 0.09335, 0.8259, 0.09335, 0.8259, 0.01792, 0.8786, 0.2347, 0.8786, 0.1593, 0.9012, 0.1593, 0.9012, 0.2347, 0.8559, 0.2347, 0.8559, 0.1593, 0.8786, 0.1593, 0.8786, 0.2347, 0.3817, 0.6942, 0.4571, 0.6942, 0.4571, 0.7847, 0.3817, 0.7847, 0.9012, 0.1593, 0.8786, 0.1593, 0.8787, 0.1442, 0.9012, 0.1443, 0.4571, 0.7847, 0.4571, 0.6942, 0.4722, 0.6942, 0.4722, 0.7847, 0.8259, 0.09335, 0.9013, 0.09335, 0.9013, 0.1084, 0.8259, 0.1084, 0.8786, 0.1593, 0.8559, 0.1593, 0.8559, 0.1442, 0.8787, 0.1442, 0.8559, 0.1593, 0.8259, 0.1593, 0.8259, 0.1442, 0.8559, 0.1442, 0.7297, 0.7013, 0.7147, 0.7013, 0.7147, 0.5882, 0.7297, 0.5882, 0.2177, 0.9263, 0.2177, 0.851, 0.2254, 0.851, 0.2254, 0.9263, 0.7147, 0.7013, 0.7146, 0.709, 0.6393, 0.709, 0.6393, 0.5882, 0.7147, 0.5882])
me_rect4520_010.materials.append(mat_walls_room)
me_rect4520_010.use_remesh_fix_poles = True
me_rect4520_010.use_remesh_preserve_attributes = False
me_rect4520_010.use_mirror_vertex_groups = False
me_rect4520_010.update()
me_rect4520_011 = bpy.data.meshes.new('rect4520.011')
me_rect4520_011.from_pydata([(-0.2535, 5.252, 2.499), (-0.2535, -0.2534, 2.499), (8.254, -0.2534, 2.499), (8.254, 5.252, 2.499), (8.253, 0.7533, 2.497), (8.253, 1.746, 2.497), (7.997, 0.7533, 2.497), (7.997, 1.746, 2.497), (7.997, 1.747, 0.002848), (8.253, -0.2531, 2.997), (8.253, 1.747, 0.002848), (8.253, 0.7528, 0.002848), (-0.2532, -0.2531, 2.997), (7.997, 0.7528, 0.002848), (8.253, 5.252, 2.997), (-0.2532, 5.252, 2.997), (8.253, 0.753, 2.997), (8.253, 1.746, 2.997), (8.253, 5.252, 0.002848), (8.253, -0.2529, 0.002848), (-0.2529, 5.252, 0.002848), (-0.2529, -0.2529, 0.002848)], [], [(4, 6, 7, 5), (11, 4, 2, 19), (19, 2, 1, 21), (18, 3, 5, 10), (1, 0, 20, 21), (0, 3, 18, 20), (17, 5, 3, 14), (0, 1, 12, 15), (9, 2, 4, 16), (12, 1, 2, 9), (3, 0, 15, 14), (4, 5, 17, 16), (5, 7, 8, 10), (4, 11, 13, 6)])
_uv = me_rect4520_011.uv_layers.new(name='UVMap')
_uv.uv.foreach_set('vector', [0.01792, 0.8809, 0.02565, 0.8809, 0.02565, 0.9109, 0.01792, 0.9109, 0.6996, 0.1539, 0.775, 0.1539, 0.775, 0.1843, 0.6996, 0.1843, 0.6393, 0.2953, 0.7147, 0.2953, 0.7147, 0.5523, 0.6393, 0.5523, 0.6996, 0.01794, 0.775, 0.01792, 0.775, 0.1239, 0.6996, 0.1238, 0.841, 0.2953, 0.841, 0.4616, 0.7656, 0.4616, 0.7656, 0.2953, 0.5884, 0.2953, 0.5884, 0.5523, 0.5129, 0.5523, 0.5129, 0.2953, 0.7901, 0.1239, 0.775, 0.1239, 0.775, 0.01792, 0.7901, 0.01793, 0.841, 0.4616, 0.841, 0.2953, 0.856, 0.2953, 0.856, 0.4616, 0.7901, 0.1843, 0.775, 0.1843, 0.775, 0.1539, 0.7901, 0.1539, 0.7297, 0.5523, 0.7147, 0.5523, 0.7147, 0.2953, 0.7297, 0.2953, 0.5884, 0.5523, 0.5884, 0.2953, 0.6034, 0.2953, 0.6034, 0.5523, 0.775, 0.1539, 0.775, 0.1239, 0.7901, 0.1239, 0.7901, 0.1539, 0.9448, 0.09328, 0.9371, 0.09328, 0.9371, 0.01792, 0.9448, 0.01792, 0.5864, 0.9409, 0.5863, 0.8655, 0.5941, 0.8655, 0.5941, 0.9409])
me_rect4520_011.materials.append(mat_outside)
me_rect4520_011.use_remesh_fix_poles = True
me_rect4520_011.use_remesh_preserve_attributes = False
me_rect4520_011.use_mirror_vertex_groups = False
me_rect4520_011.update()
me_rect4520_012 = bpy.data.meshes.new('rect4520.012')
me_rect4520_012.from_pydata([(1.247, 4.996, 2.997), (0.003389, 4.996, 2.997), (0.00339, 3.252, 2.997), (0.9968, 3.252, 2.997), (1.247, 3.253, 2.997)], [], [(1, 0, 4, 3, 2)])
_uv = me_rect4520_012.uv_layers.new(name='UVMap')
_uv.uv.foreach_set('vector', [0.8919, 0.409, 0.9294, 0.409, 0.9294, 0.4616, 0.9219, 0.4616, 0.8919, 0.4616])
me_rect4520_012.materials.append(mat_roof_bathroom)
me_rect4520_012.use_remesh_fix_poles = True
me_rect4520_012.use_remesh_preserve_attributes = False
me_rect4520_012.use_mirror_vertex_groups = False
me_rect4520_012.update()

# ---- objects
ob_navpoint = bpy.data.objects.new('navpoint', me_cylinder_003)
ob_navpoint_001 = bpy.data.objects.new('navpoint.001', me_cylinder_008)
ob_navpoint_002 = bpy.data.objects.new('navpoint.002', me_cylinder_009)
ob_navpoint_003 = bpy.data.objects.new('navpoint.003', me_cylinder_010)
ob_navpoint_004 = bpy.data.objects.new('navpoint.004', me_cylinder_011)
ob_navpoint_005 = bpy.data.objects.new('navpoint.005', me_cylinder_012)
ob_navpoint_006 = bpy.data.objects.new('navpoint.006', me_cylinder_013)
ob_navpoint_007 = bpy.data.objects.new('navpoint.007', me_cylinder_014)
ob_baker = bpy.data.objects.new('baker', me_rect4520_001)
ob_baker_001 = bpy.data.objects.new('baker.001', me_rect4520_002)
ob_baker_002 = bpy.data.objects.new('baker.002', me_rect4520_003)
ob_baker_003 = bpy.data.objects.new('baker.003', me_rect4520_004)
ob_baker_004 = bpy.data.objects.new('baker.004', me_rect4520_005)
ob_baker_005 = bpy.data.objects.new('baker.005', me_rect4520_006)
ob_baker_006 = bpy.data.objects.new('baker.006', me_rect4520_007)
ob_baker_007 = bpy.data.objects.new('baker.007', me_rect4520_008)
ob_baker_008 = bpy.data.objects.new('baker.008', me_rect4520_009)
ob_baker_009 = bpy.data.objects.new('baker.009', me_rect4520_010)
ob_baker_010 = bpy.data.objects.new('baker.010', me_rect4520_011)
ob_baker_011 = bpy.data.objects.new('baker.011', me_rect4520_012)

# ---- transforms, parenting, visibility, modifiers, constraints
ob_navpoint.location = (0.3728, 4.635, 0.0)
ob_navpoint.scale = (1.0, 1.0, 0.1204)
ob_navpoint.lineart.crease_threshold = 0.0
ob_navpoint_001.location = (7.008, 1.056, 0.0)
ob_navpoint_001.scale = (1.0, 1.0, 0.1204)
ob_navpoint_001.lineart.crease_threshold = 0.0
ob_navpoint_002.location = (3.988, 1.019, 0.0)
ob_navpoint_002.scale = (1.0, 1.0, 0.1204)
ob_navpoint_002.lineart.crease_threshold = 0.0
ob_navpoint_003.location = (0.4722, 0.3728, 0.0)
ob_navpoint_003.scale = (1.0, 1.0, 0.1204)
ob_navpoint_003.lineart.crease_threshold = 0.0
ob_navpoint_004.location = (2.56, 4.113, 0.0)
ob_navpoint_004.scale = (1.0, 1.0, 0.1204)
ob_navpoint_004.lineart.crease_threshold = 0.0
ob_navpoint_005.location = (5.144, 4.622, 0.0)
ob_navpoint_005.scale = (1.0, 1.0, 0.1204)
ob_navpoint_005.lineart.crease_threshold = 0.0
ob_navpoint_006.location = (7.542, 2.808, 0.0)
ob_navpoint_006.scale = (1.0, 1.0, 0.1204)
ob_navpoint_006.lineart.crease_threshold = 0.0
ob_navpoint_007.location = (7.666, 4.672, 0.0)
ob_navpoint_007.scale = (1.0, 1.0, 0.1204)
ob_navpoint_007.lineart.crease_threshold = 0.0
ob_baker.location = (0.0, 0.0, 0.0)
ob_baker.lineart.crease_threshold = 0.0
ob_baker_001.location = (0.0, 0.0, 0.0)
ob_baker_001.lineart.crease_threshold = 0.0
ob_baker_002.location = (0.0, 0.0, 0.0)
ob_baker_002.lineart.crease_threshold = 0.0
ob_baker_003.location = (0.0, 0.0, 0.0)
ob_baker_003.lineart.crease_threshold = 0.0
ob_baker_004.location = (0.0, 0.0, 0.0)
ob_baker_004.lineart.crease_threshold = 0.0
ob_baker_005.location = (0.0, 0.0, 0.0)
ob_baker_005.lineart.crease_threshold = 0.0
ob_baker_006.location = (0.0, 0.0, 0.0)
ob_baker_006.lineart.crease_threshold = 0.0
ob_baker_007.location = (0.0, 0.0, 0.0)
ob_baker_007.lineart.crease_threshold = 0.0
ob_baker_008.location = (0.0, 0.0, 0.0)
ob_baker_008.lineart.crease_threshold = 0.0
ob_baker_009.location = (0.0, 0.0, 0.0)
ob_baker_009.lineart.crease_threshold = 0.0
ob_baker_010.location = (0.0, 0.0, 0.0)
ob_baker_010.lineart.crease_threshold = 0.0
ob_baker_011.location = (0.0, 0.0, 0.0)
ob_baker_011.lineart.crease_threshold = 0.0

# ---- collection membership
scene.collection.objects.link(ob_navpoint)
scene.collection.objects.link(ob_navpoint_001)
scene.collection.objects.link(ob_navpoint_002)
scene.collection.objects.link(ob_navpoint_003)
scene.collection.objects.link(ob_navpoint_004)
scene.collection.objects.link(ob_navpoint_005)
scene.collection.objects.link(ob_navpoint_006)
scene.collection.objects.link(ob_navpoint_007)
col_casa2_svg.objects.link(ob_baker)
col_casa2_svg.objects.link(ob_baker_001)
col_casa2_svg.objects.link(ob_baker_002)
col_casa2_svg.objects.link(ob_baker_003)
col_casa2_svg.objects.link(ob_baker_004)
col_casa2_svg.objects.link(ob_baker_005)
col_casa2_svg.objects.link(ob_baker_006)
col_casa2_svg.objects.link(ob_baker_007)
col_casa2_svg.objects.link(ob_baker_008)
col_casa2_svg.objects.link(ob_baker_009)
col_casa2_svg.objects.link(ob_baker_010)
col_casa2_svg.objects.link(ob_baker_011)

# ---- scene / render settings (as saved in the file)
scene.frame_start = 1; scene.frame_end = 250; scene.frame_set(32)
scene.render.engine = 'CYCLES'
scene.cycles.samples = 128
scene.cycles.sampling_pattern = 'TABULATED_SOBOL'
scene.cycles.use_adaptive_sampling = False
scene.cycles.use_light_tree = False
scene.view_settings.view_transform = 'Filmic'
bpy.context.view_layer.update()

# ---- added for rendering (the .blend has no active camera and no usable light): camera, sun
cam_auto = bpy.data.cameras.new('AutoCamera')
cam_auto.lens = 50.0
cam_auto.sensor_width = 36.0
cam_auto.clip_end = 1000.0
ob_auto_camera = bpy.data.objects.new('AutoCamera', cam_auto)
scene.collection.objects.link(ob_auto_camera)
ob_auto_camera.location = (15.7322, -11.5787, 10.8858)
ob_auto_camera.rotation_euler = (1.09748, -7.21219e-08, 0.694738)
scene.camera = ob_auto_camera
light_auto_sun = bpy.data.lights.new('AutoSun', 'SUN')
light_auto_sun.energy = 3.0
light_auto_sun.angle = 0.0523599
ob_auto_sun = bpy.data.objects.new('AutoSun', light_auto_sun)
scene.collection.objects.link(ob_auto_sun)
ob_auto_sun.rotation_euler = (0.872665, 0.174533, 0.523599)
bpy.context.view_layer.update()
